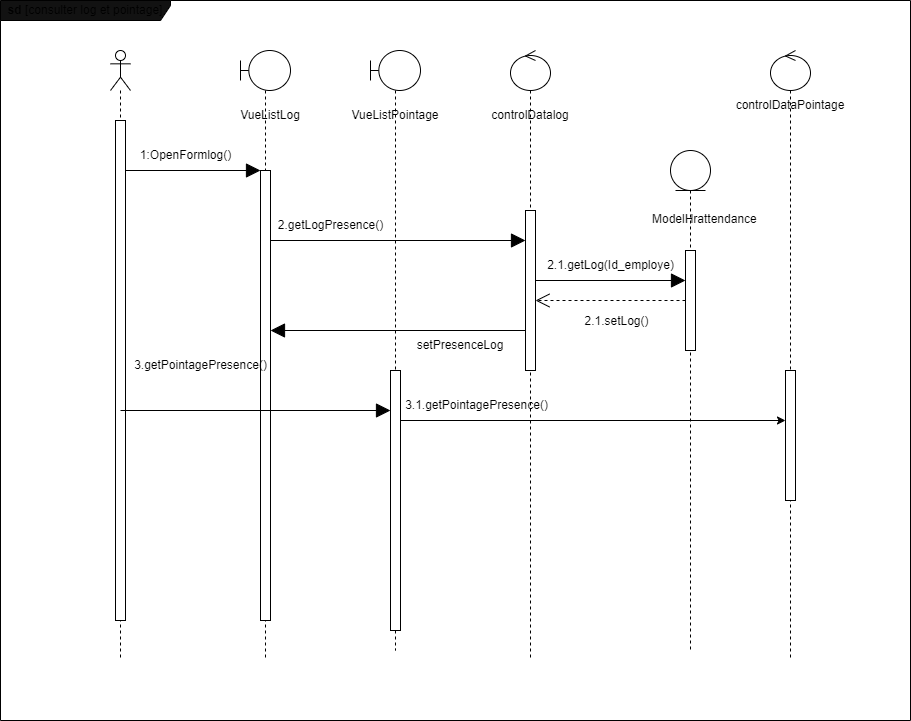

The diagram above was exported from draw.io. Its source (the exported page's mxGraphModel, read from the mxfile embedded in the PNG):
<mxGraphModel dx="2261" dy="733" grid="1" gridSize="10" guides="1" tooltips="1" connect="1" arrows="1" fold="1" page="1" pageScale="1" pageWidth="827" pageHeight="1169" math="0" shadow="0">
  <root>
    <mxCell id="0" />
    <mxCell id="1" parent="0" />
    <mxCell id="A5RBOforYYM7HajB-Tma-3" value="" style="shape=umlLifeline;perimeter=lifelinePerimeter;whiteSpace=wrap;html=1;container=1;dropTarget=0;collapsible=0;recursiveResize=0;outlineConnect=0;portConstraint=eastwest;newEdgeStyle={&quot;edgeStyle&quot;:&quot;elbowEdgeStyle&quot;,&quot;elbow&quot;:&quot;vertical&quot;,&quot;curved&quot;:0,&quot;rounded&quot;:0};participant=umlBoundary;size=40;" parent="1" vertex="1">
      <mxGeometry x="170" y="80" width="50" height="610" as="geometry" />
    </mxCell>
    <mxCell id="A5RBOforYYM7HajB-Tma-11" value="" style="html=1;points=[];perimeter=orthogonalPerimeter;outlineConnect=0;targetShapes=umlLifeline;portConstraint=eastwest;newEdgeStyle={&quot;edgeStyle&quot;:&quot;elbowEdgeStyle&quot;,&quot;elbow&quot;:&quot;vertical&quot;,&quot;curved&quot;:0,&quot;rounded&quot;:0};" parent="A5RBOforYYM7HajB-Tma-3" vertex="1">
      <mxGeometry x="20" y="120" width="10" height="450" as="geometry" />
    </mxCell>
    <mxCell id="A5RBOforYYM7HajB-Tma-5" value="" style="shape=umlLifeline;perimeter=lifelinePerimeter;whiteSpace=wrap;html=1;container=1;dropTarget=0;collapsible=0;recursiveResize=0;outlineConnect=0;portConstraint=eastwest;newEdgeStyle={&quot;edgeStyle&quot;:&quot;elbowEdgeStyle&quot;,&quot;elbow&quot;:&quot;vertical&quot;,&quot;curved&quot;:0,&quot;rounded&quot;:0};participant=umlEntity;" parent="1" vertex="1">
      <mxGeometry x="600" y="180" width="40" height="500" as="geometry" />
    </mxCell>
    <mxCell id="A5RBOforYYM7HajB-Tma-7" value="" style="shape=umlLifeline;perimeter=lifelinePerimeter;whiteSpace=wrap;html=1;container=1;dropTarget=0;collapsible=0;recursiveResize=0;outlineConnect=0;portConstraint=eastwest;newEdgeStyle={&quot;edgeStyle&quot;:&quot;elbowEdgeStyle&quot;,&quot;elbow&quot;:&quot;vertical&quot;,&quot;curved&quot;:0,&quot;rounded&quot;:0};participant=umlActor;" parent="1" vertex="1">
      <mxGeometry x="40" y="80" width="20" height="610" as="geometry" />
    </mxCell>
    <mxCell id="A5RBOforYYM7HajB-Tma-10" value="" style="html=1;points=[];perimeter=orthogonalPerimeter;outlineConnect=0;targetShapes=umlLifeline;portConstraint=eastwest;newEdgeStyle={&quot;edgeStyle&quot;:&quot;elbowEdgeStyle&quot;,&quot;elbow&quot;:&quot;vertical&quot;,&quot;curved&quot;:0,&quot;rounded&quot;:0};" parent="A5RBOforYYM7HajB-Tma-7" vertex="1">
      <mxGeometry x="5" y="70" width="10" height="500" as="geometry" />
    </mxCell>
    <mxCell id="A5RBOforYYM7HajB-Tma-8" value="" style="shape=umlLifeline;perimeter=lifelinePerimeter;whiteSpace=wrap;html=1;container=1;dropTarget=0;collapsible=0;recursiveResize=0;outlineConnect=0;portConstraint=eastwest;newEdgeStyle={&quot;edgeStyle&quot;:&quot;elbowEdgeStyle&quot;,&quot;elbow&quot;:&quot;vertical&quot;,&quot;curved&quot;:0,&quot;rounded&quot;:0};participant=umlControl;" parent="1" vertex="1">
      <mxGeometry x="440" y="80" width="40" height="610" as="geometry" />
    </mxCell>
    <mxCell id="A5RBOforYYM7HajB-Tma-9" value="" style="shape=umlLifeline;perimeter=lifelinePerimeter;whiteSpace=wrap;html=1;container=1;dropTarget=0;collapsible=0;recursiveResize=0;outlineConnect=0;portConstraint=eastwest;newEdgeStyle={&quot;edgeStyle&quot;:&quot;elbowEdgeStyle&quot;,&quot;elbow&quot;:&quot;vertical&quot;,&quot;curved&quot;:0,&quot;rounded&quot;:0};participant=umlControl;" parent="1" vertex="1">
      <mxGeometry x="700" y="80" width="40" height="610" as="geometry" />
    </mxCell>
    <mxCell id="A5RBOforYYM7HajB-Tma-15" value="" style="endArrow=block;endFill=1;endSize=12;html=1;rounded=0;" parent="1" edge="1" source="A5RBOforYYM7HajB-Tma-10">
      <mxGeometry width="160" relative="1" as="geometry">
        <mxPoint x="60" y="200" as="sourcePoint" />
        <mxPoint x="190" y="200" as="targetPoint" />
      </mxGeometry>
    </mxCell>
    <mxCell id="A5RBOforYYM7HajB-Tma-18" value="1:OpenFormlog()" style="text;html=1;align=center;verticalAlign=middle;resizable=0;points=[];autosize=1;strokeColor=none;fillColor=none;" parent="1" vertex="1">
      <mxGeometry x="60" y="170" width="110" height="30" as="geometry" />
    </mxCell>
    <mxCell id="A5RBOforYYM7HajB-Tma-19" value="&lt;b&gt;sd&lt;/b&gt; [consulter log et pointage]" style="shape=umlFrame;whiteSpace=wrap;html=1;pointerEvents=0;width=170;height=20;fillColor=#121212;" parent="1" vertex="1">
      <mxGeometry x="-70" y="30" width="910" height="720" as="geometry" />
    </mxCell>
    <mxCell id="A5RBOforYYM7HajB-Tma-21" value="VueListLog" style="text;html=1;strokeColor=none;fillColor=none;align=center;verticalAlign=middle;whiteSpace=wrap;rounded=0;" parent="1" vertex="1">
      <mxGeometry x="170" y="130" width="60" height="30" as="geometry" />
    </mxCell>
    <mxCell id="A5RBOforYYM7HajB-Tma-22" value="" style="shape=umlLifeline;perimeter=lifelinePerimeter;whiteSpace=wrap;html=1;container=1;dropTarget=0;collapsible=0;recursiveResize=0;outlineConnect=0;portConstraint=eastwest;newEdgeStyle={&quot;edgeStyle&quot;:&quot;elbowEdgeStyle&quot;,&quot;elbow&quot;:&quot;vertical&quot;,&quot;curved&quot;:0,&quot;rounded&quot;:0};participant=umlBoundary;size=40;" parent="1" vertex="1">
      <mxGeometry x="300" y="80" width="50" height="600" as="geometry" />
    </mxCell>
    <mxCell id="A5RBOforYYM7HajB-Tma-23" value="" style="html=1;points=[];perimeter=orthogonalPerimeter;outlineConnect=0;targetShapes=umlLifeline;portConstraint=eastwest;newEdgeStyle={&quot;edgeStyle&quot;:&quot;elbowEdgeStyle&quot;,&quot;elbow&quot;:&quot;vertical&quot;,&quot;curved&quot;:0,&quot;rounded&quot;:0};" parent="A5RBOforYYM7HajB-Tma-22" vertex="1">
      <mxGeometry x="20" y="320" width="10" height="260" as="geometry" />
    </mxCell>
    <mxCell id="A5RBOforYYM7HajB-Tma-24" value="VueListPointage" style="text;html=1;strokeColor=none;fillColor=none;align=center;verticalAlign=middle;whiteSpace=wrap;rounded=0;" parent="1" vertex="1">
      <mxGeometry x="295" y="130" width="60" height="30" as="geometry" />
    </mxCell>
    <mxCell id="vnDBbqfmwdleq23sgLSE-2" value="controlDatalog" style="text;html=1;strokeColor=none;fillColor=none;align=center;verticalAlign=middle;whiteSpace=wrap;rounded=0;" vertex="1" parent="1">
      <mxGeometry x="430" y="130" width="60" height="30" as="geometry" />
    </mxCell>
    <mxCell id="vnDBbqfmwdleq23sgLSE-3" value="" style="html=1;points=[];perimeter=orthogonalPerimeter;outlineConnect=0;targetShapes=umlLifeline;portConstraint=eastwest;newEdgeStyle={&quot;edgeStyle&quot;:&quot;elbowEdgeStyle&quot;,&quot;elbow&quot;:&quot;vertical&quot;,&quot;curved&quot;:0,&quot;rounded&quot;:0};" vertex="1" parent="1">
      <mxGeometry x="455" y="240" width="10" height="160" as="geometry" />
    </mxCell>
    <mxCell id="vnDBbqfmwdleq23sgLSE-4" value="controlDataPointage" style="text;html=1;strokeColor=none;fillColor=none;align=center;verticalAlign=middle;whiteSpace=wrap;rounded=0;" vertex="1" parent="1">
      <mxGeometry x="690" y="120" width="60" height="30" as="geometry" />
    </mxCell>
    <mxCell id="vnDBbqfmwdleq23sgLSE-5" value="" style="endArrow=block;endFill=1;endSize=12;html=1;rounded=0;" edge="1" parent="1" target="vnDBbqfmwdleq23sgLSE-3">
      <mxGeometry width="160" relative="1" as="geometry">
        <mxPoint x="200" y="270" as="sourcePoint" />
        <mxPoint x="335" y="270" as="targetPoint" />
      </mxGeometry>
    </mxCell>
    <mxCell id="vnDBbqfmwdleq23sgLSE-6" value="2.getLogPresence()" style="text;html=1;align=center;verticalAlign=middle;resizable=0;points=[];autosize=1;strokeColor=none;fillColor=none;" vertex="1" parent="1">
      <mxGeometry x="195" y="240" width="130" height="30" as="geometry" />
    </mxCell>
    <mxCell id="vnDBbqfmwdleq23sgLSE-8" value="2.1.getLog(Id_employe)" style="text;html=1;align=center;verticalAlign=middle;resizable=0;points=[];autosize=1;strokeColor=none;fillColor=none;" vertex="1" parent="1">
      <mxGeometry x="465" y="280" width="150" height="30" as="geometry" />
    </mxCell>
    <mxCell id="vnDBbqfmwdleq23sgLSE-9" value="" style="endArrow=block;endFill=1;endSize=12;html=1;rounded=0;" edge="1" parent="1">
      <mxGeometry width="160" relative="1" as="geometry">
        <mxPoint x="465" y="310" as="sourcePoint" />
        <mxPoint x="615" y="310" as="targetPoint" />
      </mxGeometry>
    </mxCell>
    <mxCell id="vnDBbqfmwdleq23sgLSE-10" value="" style="html=1;points=[];perimeter=orthogonalPerimeter;outlineConnect=0;targetShapes=umlLifeline;portConstraint=eastwest;newEdgeStyle={&quot;edgeStyle&quot;:&quot;elbowEdgeStyle&quot;,&quot;elbow&quot;:&quot;vertical&quot;,&quot;curved&quot;:0,&quot;rounded&quot;:0};" vertex="1" parent="1">
      <mxGeometry x="615" y="280" width="10" height="100" as="geometry" />
    </mxCell>
    <mxCell id="vnDBbqfmwdleq23sgLSE-11" value="" style="endArrow=open;dashed=1;endFill=0;endSize=12;html=1;rounded=0;" edge="1" parent="1" source="vnDBbqfmwdleq23sgLSE-10" target="vnDBbqfmwdleq23sgLSE-3">
      <mxGeometry width="160" relative="1" as="geometry">
        <mxPoint x="120" y="440" as="sourcePoint" />
        <mxPoint x="280" y="440" as="targetPoint" />
      </mxGeometry>
    </mxCell>
    <mxCell id="vnDBbqfmwdleq23sgLSE-12" value="&lt;font style=&quot;font-size: 12px;&quot;&gt;2.1.setLog()&lt;/font&gt;" style="edgeLabel;html=1;align=center;verticalAlign=middle;resizable=0;points=[];" vertex="1" connectable="0" parent="vnDBbqfmwdleq23sgLSE-11">
      <mxGeometry x="0.04" y="5" relative="1" as="geometry">
        <mxPoint x="8" y="15" as="offset" />
      </mxGeometry>
    </mxCell>
    <mxCell id="vnDBbqfmwdleq23sgLSE-14" value="" style="endArrow=block;endFill=1;endSize=12;html=1;rounded=0;" edge="1" parent="1">
      <mxGeometry width="160" relative="1" as="geometry">
        <mxPoint x="455" y="360" as="sourcePoint" />
        <mxPoint x="200" y="360" as="targetPoint" />
      </mxGeometry>
    </mxCell>
    <mxCell id="vnDBbqfmwdleq23sgLSE-15" value="setPresenceLog" style="text;html=1;strokeColor=none;fillColor=none;align=center;verticalAlign=middle;whiteSpace=wrap;rounded=0;" vertex="1" parent="1">
      <mxGeometry x="360" y="360" width="60" height="30" as="geometry" />
    </mxCell>
    <mxCell id="vnDBbqfmwdleq23sgLSE-17" value="&lt;div style=&quot;text-align: center;&quot;&gt;&lt;span style=&quot;background-color: initial;&quot;&gt;ModelHrattendance&lt;/span&gt;&lt;/div&gt;" style="text;whiteSpace=wrap;html=1;" vertex="1" parent="1">
      <mxGeometry x="580" y="235" width="100" height="25" as="geometry" />
    </mxCell>
    <mxCell id="vnDBbqfmwdleq23sgLSE-19" value="3.getPointagePresence()" style="text;html=1;align=center;verticalAlign=middle;resizable=0;points=[];autosize=1;strokeColor=none;fillColor=none;" vertex="1" parent="1">
      <mxGeometry x="50" y="380" width="160" height="30" as="geometry" />
    </mxCell>
    <mxCell id="vnDBbqfmwdleq23sgLSE-21" value="" style="html=1;points=[];perimeter=orthogonalPerimeter;outlineConnect=0;targetShapes=umlLifeline;portConstraint=eastwest;newEdgeStyle={&quot;edgeStyle&quot;:&quot;elbowEdgeStyle&quot;,&quot;elbow&quot;:&quot;vertical&quot;,&quot;curved&quot;:0,&quot;rounded&quot;:0};" vertex="1" parent="1">
      <mxGeometry x="715" y="400" width="10" height="130" as="geometry" />
    </mxCell>
    <mxCell id="vnDBbqfmwdleq23sgLSE-22" value="" style="endArrow=classic;html=1;rounded=0;" edge="1" parent="1" target="vnDBbqfmwdleq23sgLSE-21">
      <mxGeometry width="50" height="50" relative="1" as="geometry">
        <mxPoint x="330.5" y="450" as="sourcePoint" />
        <mxPoint x="600" y="450" as="targetPoint" />
      </mxGeometry>
    </mxCell>
    <mxCell id="vnDBbqfmwdleq23sgLSE-23" value="3.1.getPointagePresence()" style="text;html=1;align=center;verticalAlign=middle;resizable=0;points=[];autosize=1;strokeColor=none;fillColor=none;" vertex="1" parent="1">
      <mxGeometry x="320.5" y="420" width="170" height="30" as="geometry" />
    </mxCell>
    <mxCell id="vnDBbqfmwdleq23sgLSE-24" value="" style="endArrow=block;endFill=1;endSize=12;html=1;rounded=0;" edge="1" parent="1" target="A5RBOforYYM7HajB-Tma-23">
      <mxGeometry width="160" relative="1" as="geometry">
        <mxPoint x="50" y="440" as="sourcePoint" />
        <mxPoint x="305" y="440" as="targetPoint" />
      </mxGeometry>
    </mxCell>
  </root>
</mxGraphModel>